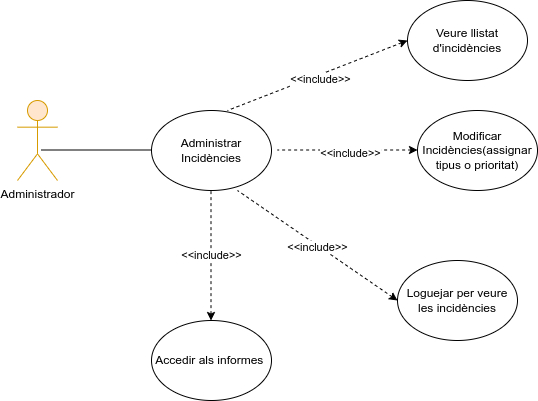

The diagram above was exported from draw.io. Its source (the exported page's mxGraphModel, read from the mxfile embedded in the PNG):
<mxGraphModel dx="1025" dy="697" grid="1" gridSize="10" guides="1" tooltips="1" connect="1" arrows="1" fold="1" page="1" pageScale="1" pageWidth="827" pageHeight="1169" math="0" shadow="0">
  <root>
    <mxCell id="0" />
    <mxCell id="1" parent="0" />
    <mxCell id="Sdkh5cJResX6aI1DJQPp-2" style="edgeStyle=orthogonalEdgeStyle;rounded=0;orthogonalLoop=1;jettySize=auto;html=1;endArrow=none;startFill=0;" parent="1" edge="1">
      <mxGeometry relative="1" as="geometry">
        <mxPoint x="294" y="489.5" as="targetPoint" />
        <mxPoint x="184" y="489.5" as="sourcePoint" />
      </mxGeometry>
    </mxCell>
    <mxCell id="Sdkh5cJResX6aI1DJQPp-1" value="Administrador" style="shape=umlActor;verticalLabelPosition=bottom;verticalAlign=top;html=1;fillColor=#ffe6cc;strokeColor=#d79b00;" parent="1" vertex="1">
      <mxGeometry x="160" y="440" width="40" height="80" as="geometry" />
    </mxCell>
    <mxCell id="Sdkh5cJResX6aI1DJQPp-3" value="Administrar Incidències" style="ellipse;whiteSpace=wrap;html=1;" parent="1" vertex="1">
      <mxGeometry x="294" y="450" width="120" height="80" as="geometry" />
    </mxCell>
    <mxCell id="Sdkh5cJResX6aI1DJQPp-7" value="Modificar Incidències(assignar tipus o prioritat)" style="ellipse;whiteSpace=wrap;html=1;" parent="1" vertex="1">
      <mxGeometry x="560" y="450" width="120" height="80" as="geometry" />
    </mxCell>
    <mxCell id="kE-hH8aqJyDr_-HwN2gN-18" value="c" style="endArrow=none;dashed=1;html=1;rounded=0;startArrow=classic;startFill=1;elbow=vertical;" parent="1" edge="1">
      <mxGeometry width="50" height="50" relative="1" as="geometry">
        <mxPoint x="550" y="380" as="sourcePoint" />
        <mxPoint x="370" y="450" as="targetPoint" />
      </mxGeometry>
    </mxCell>
    <mxCell id="kE-hH8aqJyDr_-HwN2gN-19" value="&amp;lt;&amp;lt;include&amp;gt;&amp;gt;" style="edgeLabel;html=1;align=center;verticalAlign=middle;resizable=0;points=[];" parent="kE-hH8aqJyDr_-HwN2gN-18" connectable="0" vertex="1">
      <mxGeometry x="0.0174" y="3" relative="1" as="geometry">
        <mxPoint x="3" as="offset" />
      </mxGeometry>
    </mxCell>
    <mxCell id="kE-hH8aqJyDr_-HwN2gN-20" value="Veure llistat d'incidències" style="ellipse;whiteSpace=wrap;html=1;" parent="1" vertex="1">
      <mxGeometry x="550" y="340" width="120" height="80" as="geometry" />
    </mxCell>
    <mxCell id="kE-hH8aqJyDr_-HwN2gN-23" value="c" style="endArrow=none;dashed=1;html=1;rounded=0;startArrow=classic;startFill=1;elbow=vertical;entryX=1;entryY=0;entryDx=0;entryDy=0;" parent="1" edge="1">
      <mxGeometry width="50" height="50" relative="1" as="geometry">
        <mxPoint x="560" y="489.5" as="sourcePoint" />
        <mxPoint x="420" y="489.5" as="targetPoint" />
      </mxGeometry>
    </mxCell>
    <mxCell id="kE-hH8aqJyDr_-HwN2gN-24" value="&amp;lt;&amp;lt;include&amp;gt;&amp;gt;" style="edgeLabel;html=1;align=center;verticalAlign=middle;resizable=0;points=[];" parent="kE-hH8aqJyDr_-HwN2gN-23" connectable="0" vertex="1">
      <mxGeometry x="0.0174" y="3" relative="1" as="geometry">
        <mxPoint x="3" as="offset" />
      </mxGeometry>
    </mxCell>
    <mxCell id="kE-hH8aqJyDr_-HwN2gN-30" value="c" style="endArrow=none;dashed=1;html=1;rounded=0;startArrow=classic;startFill=1;elbow=vertical;entryX=1;entryY=0;entryDx=0;entryDy=0;" parent="1" edge="1">
      <mxGeometry width="50" height="50" relative="1" as="geometry">
        <mxPoint x="540" y="640" as="sourcePoint" />
        <mxPoint x="380" y="530" as="targetPoint" />
      </mxGeometry>
    </mxCell>
    <mxCell id="kE-hH8aqJyDr_-HwN2gN-31" value="&amp;lt;&amp;lt;include&amp;gt;&amp;gt;" style="edgeLabel;html=1;align=center;verticalAlign=middle;resizable=0;points=[];" parent="kE-hH8aqJyDr_-HwN2gN-30" connectable="0" vertex="1">
      <mxGeometry x="0.0174" y="3" relative="1" as="geometry">
        <mxPoint x="3" as="offset" />
      </mxGeometry>
    </mxCell>
    <mxCell id="kE-hH8aqJyDr_-HwN2gN-32" value="Loguejar per veure les incidències" style="ellipse;whiteSpace=wrap;html=1;" parent="1" vertex="1">
      <mxGeometry x="540" y="600" width="120" height="80" as="geometry" />
    </mxCell>
    <mxCell id="NV_bbfs0GUDn7YJZLwOm-2" value="c" style="endArrow=none;dashed=1;html=1;rounded=0;startArrow=classic;startFill=1;elbow=vertical;entryX=1;entryY=0;entryDx=0;entryDy=0;" parent="1" edge="1">
      <mxGeometry width="50" height="50" relative="1" as="geometry">
        <mxPoint x="353.5" y="660" as="sourcePoint" />
        <mxPoint x="353.5" y="530" as="targetPoint" />
      </mxGeometry>
    </mxCell>
    <mxCell id="NV_bbfs0GUDn7YJZLwOm-3" value="&amp;lt;&amp;lt;include&amp;gt;&amp;gt;" style="edgeLabel;html=1;align=center;verticalAlign=middle;resizable=0;points=[];" parent="NV_bbfs0GUDn7YJZLwOm-2" connectable="0" vertex="1">
      <mxGeometry x="0.0174" y="3" relative="1" as="geometry">
        <mxPoint x="3" as="offset" />
      </mxGeometry>
    </mxCell>
    <mxCell id="NV_bbfs0GUDn7YJZLwOm-4" value="Accedir als informes&amp;nbsp;" style="ellipse;whiteSpace=wrap;html=1;" parent="1" vertex="1">
      <mxGeometry x="294" y="660" width="120" height="80" as="geometry" />
    </mxCell>
  </root>
</mxGraphModel>